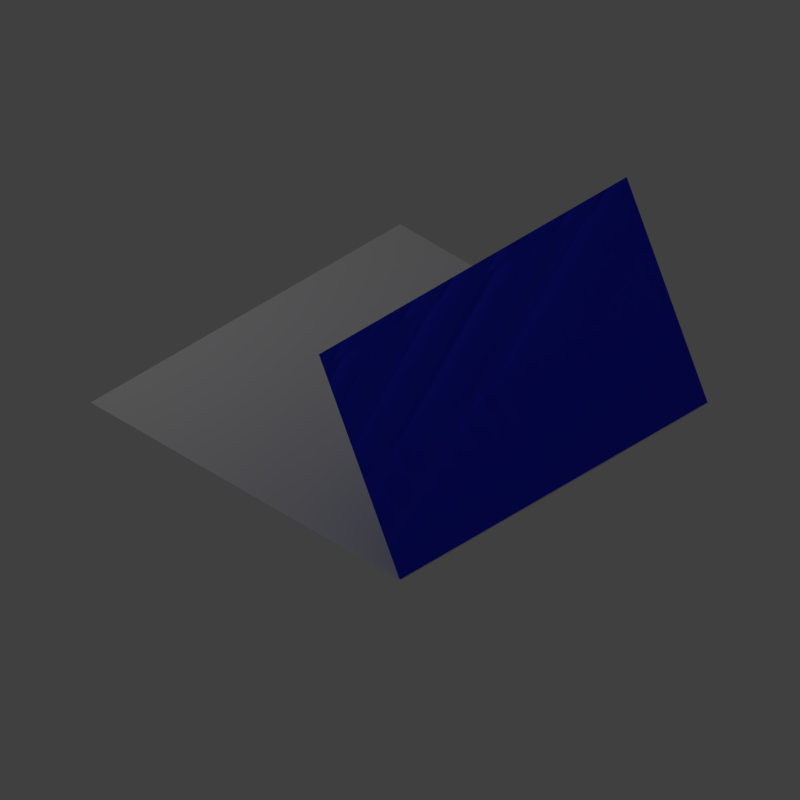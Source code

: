 # Source: Window.blend  (saved by Blender 2.78.0; exported with 4.5.12 LTS)
import bpy
from mathutils import Matrix  # noqa: F401  (used for matrix-valued properties, if any)

bpy.ops.wm.read_factory_settings(use_empty=True)
scene = bpy.context.scene
scene.name = 'Scene'

# ---- collections
col_collection_1 = bpy.data.collections.new('Collection 1'); scene.collection.children.link(col_collection_1)
col_collection_1.hide_render = True
col_collection_1.hide_viewport = True
col_collection_2 = bpy.data.collections.new('Collection 2'); scene.collection.children.link(col_collection_2)
col_collection_3 = bpy.data.collections.new('Collection 3'); scene.collection.children.link(col_collection_3)
col_collection_3.hide_render = True
col_collection_3.hide_viewport = True
col_collection_4 = bpy.data.collections.new('Collection 4'); scene.collection.children.link(col_collection_4)
col_collection_4.hide_render = True
col_collection_4.hide_viewport = True
col_collection_12 = bpy.data.collections.new('Collection 12'); scene.collection.children.link(col_collection_12)

# ---- materials (node trees are filled in below, after node groups)
mat_material_003 = bpy.data.materials.new('Material.003')
mat_material_003.alpha_threshold = 0.0
mat_material_003.use_transparent_shadow = False
mat_material_003.diffuse_color = (1.0, 1.0, 1.0, 1.0)
mat_material_003.roughness = 0.5
mat_material_002 = bpy.data.materials.new('Material.002')
mat_material_002.alpha_threshold = 0.0
mat_material_002.use_transparent_shadow = False
mat_material_002.roughness = 0.5
mat_material_005 = bpy.data.materials.new('Material.005')
mat_material_005.alpha_threshold = 0.0
mat_material_005.use_transparent_shadow = False
mat_material_005.roughness = 0.5
mat_material_000 = bpy.data.materials.new('Material.000')
mat_material_000.alpha_threshold = 0.0
mat_material_000.use_transparent_shadow = False
mat_material_000.diffuse_color = (0.0209, 0.03166, 0.8, 1.0)
mat_material_000.roughness = 0.5

# ---- material node trees

# ---- world
world_world = bpy.data.worlds.new('World'); scene.world = world_world
world_world.color = (0.05088, 0.05088, 0.05088)
world_world.use_sun_shadow = False
world_world.sun_shadow_jitter_overblur = 0.0
world_world.cycles.sampling_method = 'MANUAL'

# ---- cameras
cam_camera = bpy.data.cameras.new('Camera')
cam_camera.type = 'ORTHO'
cam_camera.clip_end = 100.0
cam_camera.lens = 35.0
cam_camera.sensor_width = 32.0
cam_camera.sensor_height = 18.0
cam_camera.ortho_scale = 7.314
cam_camera.dof.focus_distance = 0.0
cam_camera.dof.aperture_fstop = 128.0
cam_camera_001 = bpy.data.cameras.new('Camera.001')
cam_camera_001.type = 'ORTHO'
cam_camera_001.clip_end = 100.0
cam_camera_001.lens = 35.0
cam_camera_001.sensor_width = 32.0
cam_camera_001.sensor_height = 18.0
cam_camera_001.ortho_scale = 7.314
cam_camera_001.dof.focus_distance = 0.0
cam_camera_001.dof.aperture_fstop = 128.0
cam_camera_002 = bpy.data.cameras.new('Camera.002')
cam_camera_002.type = 'ORTHO'
cam_camera_002.clip_end = 100.0
cam_camera_002.lens = 35.0
cam_camera_002.sensor_width = 32.0
cam_camera_002.sensor_height = 18.0
cam_camera_002.ortho_scale = 7.314
cam_camera_002.dof.focus_distance = 0.0
cam_camera_002.dof.aperture_fstop = 128.0
cam_camera_003 = bpy.data.cameras.new('Camera.003')
cam_camera_003.type = 'ORTHO'
cam_camera_003.clip_end = 100.0
cam_camera_003.lens = 35.0
cam_camera_003.sensor_width = 32.0
cam_camera_003.sensor_height = 18.0
cam_camera_003.ortho_scale = 7.314
cam_camera_003.dof.focus_distance = 0.0
cam_camera_003.dof.aperture_fstop = 128.0

# ---- lights
light_lamp = bpy.data.lights.new('Lamp', 'POINT')
light_lamp.transmission_factor = 0.0
light_lamp.cutoff_distance = 30.0
light_lamp.energy = 100.0
light_lamp.shadow_buffer_clip_start = 1.001
light_lamp.shadow_soft_size = 0.1
light_lamp.shadow_maximum_resolution = 0.006
light_lamp.use_absolute_resolution = True
light_lamp_001 = bpy.data.lights.new('Lamp.001', 'POINT')
light_lamp_001.transmission_factor = 0.0
light_lamp_001.cutoff_distance = 30.0
light_lamp_001.energy = 20.0
light_lamp_001.shadow_buffer_clip_start = 1.001
light_lamp_001.shadow_soft_size = 0.1
light_lamp_001.shadow_maximum_resolution = 0.006
light_lamp_001.use_absolute_resolution = True

# ---- meshes
me_plane = bpy.data.meshes.new('Plane')
me_plane.from_pydata([(-1.372, -2.622, -0.1178), (0.852, -2.622, -0.513), (-1.372, 1.359, -0.1178), (0.852, 1.359, -0.513)], [], [(0, 1, 3, 2)])
me_plane.materials.append(mat_material_003)
me_plane.use_remesh_preserve_volume = False
me_plane.use_remesh_preserve_attributes = False
me_plane.use_mirror_vertex_groups = False
me_plane.update()
me_plane_000 = bpy.data.meshes.new('Plane.000')
me_plane_000.from_pydata([(-1.0, -1.0, 0.0), (1.0, -1.0, 0.0), (-1.0, 1.0, 0.0), (1.0, 1.0, 0.0)], [], [(0, 2, 3, 1)])
me_plane_000.materials.append(mat_material_002)
me_plane_000.use_remesh_preserve_volume = False
me_plane_000.use_remesh_preserve_attributes = False
me_plane_000.use_mirror_vertex_groups = False
me_plane_000.update()
me_plane_001 = bpy.data.meshes.new('Plane.001')
me_plane_001.from_pydata([(-1.0, -1.0, 0.0), (1.0, -1.0, 0.0), (-1.0, 1.0, 0.0), (1.0, 1.0, 0.0), (-1.0, 1.0, 0.9836), (-1.0, -1.0, 0.9836), (1.0, -1.0, 0.9836), (1.0, 1.0, 0.9836)], [], [(0, 1, 3, 2), (5, 4, 7, 6), (2, 3, 7, 4), (1, 0, 5, 6), (3, 1, 6, 7), (0, 2, 4, 5)])
me_plane_001.materials.append(mat_material_005)
me_plane_001.use_remesh_preserve_volume = False
me_plane_001.use_remesh_preserve_attributes = False
me_plane_001.use_mirror_vertex_groups = False
me_plane_001.update()
me_plane_002 = bpy.data.meshes.new('Plane.002')
me_plane_002.from_pydata([(-1.372, -2.622, -0.1178), (0.852, -2.622, -0.513), (-1.372, 1.359, -0.1178), (0.852, 1.359, -0.513)], [], [(0, 1, 3, 2)])
me_plane_002.materials.append(mat_material_000)
me_plane_002.use_remesh_preserve_volume = False
me_plane_002.use_remesh_preserve_attributes = False
me_plane_002.use_mirror_vertex_groups = False
me_plane_002.update()

# ---- objects
ob_lamp = bpy.data.objects.new('Lamp', light_lamp)
ob_plane = bpy.data.objects.new('Plane', me_plane)
ob_camera = bpy.data.objects.new('Camera', cam_camera)
ob_plane_000 = bpy.data.objects.new('Plane.000', me_plane_000)
ob_camera_001 = bpy.data.objects.new('Camera.001', cam_camera_001)
ob_camera_002 = bpy.data.objects.new('Camera.002', cam_camera_002)
ob_plane_001 = bpy.data.objects.new('Plane.001', me_plane_001)
ob_plane_002 = bpy.data.objects.new('Plane.002', me_plane_002)
ob_camera_003 = bpy.data.objects.new('Camera.003', cam_camera_003)
ob_lamp_001 = bpy.data.objects.new('Lamp.001', light_lamp_001)

# ---- transforms, parenting, visibility, modifiers, constraints
ob_lamp.location = (4.076, 1.005, 5.904)
ob_lamp.rotation_euler = (0.6503, 0.05522, 1.866)
ob_lamp.lock_rotations_4d = False
ob_lamp.empty_display_type = 'ARROWS'
ob_lamp.color = (0.0, 0.0, 0.0, 0.0)
ob_lamp.lineart.crease_threshold = 0.0
ob_plane.location = (-1.242, 0.6319, 0.6566)
ob_plane.rotation_euler = (-5.798e-07, 1.877, -4.247e-07)
ob_plane.lineart.crease_threshold = 0.0
ob_camera.location = (12.0, -12.0, 12.0)
ob_camera.rotation_euler = (0.9564, 0.0, 0.7854)
ob_camera.lock_rotations_4d = False
ob_camera.empty_display_type = 'ARROWS'
ob_camera.color = (0.0, 0.0, 0.0, 0.0)
ob_camera.display_type = 'WIRE'
ob_camera.lineart.crease_threshold = 0.0
ob_plane_000.location = (0.0, 0.0, 0.0)
ob_plane_000.scale = (2.0, 2.0, 2.0)
ob_plane_000.lineart.crease_threshold = 0.0
ob_camera_001.location = (12.0, 12.0, 12.0)
ob_camera_001.rotation_euler = (0.9564, 0.0, 2.356)
ob_camera_001.lock_rotations_4d = False
ob_camera_001.empty_display_type = 'ARROWS'
ob_camera_001.color = (0.0, 0.0, 0.0, 0.0)
ob_camera_001.display_type = 'WIRE'
ob_camera_001.lineart.crease_threshold = 0.0
ob_camera_002.location = (-12.0, 12.0, 12.0)
ob_camera_002.rotation_euler = (0.9564, 0.0, 3.927)
ob_camera_002.lock_rotations_4d = False
ob_camera_002.empty_display_type = 'ARROWS'
ob_camera_002.color = (0.0, 0.0, 0.0, 0.0)
ob_camera_002.display_type = 'WIRE'
ob_camera_002.lineart.crease_threshold = 0.0
ob_plane_001.location = (0.0, 0.0, 0.0)
ob_plane_001.scale = (2.0, 2.0, 2.0)
ob_plane_001.lineart.crease_threshold = 0.0
ob_plane_002.location = (-1.242, 0.6319, 0.6566)
ob_plane_002.rotation_euler = (-5.798e-07, 1.877, -4.247e-07)
ob_plane_002.lineart.crease_threshold = 0.0
ob_camera_003.location = (-12.0, -12.0, 12.0)
ob_camera_003.rotation_euler = (0.9564, 0.0, 5.498)
ob_camera_003.lock_rotations_4d = False
ob_camera_003.empty_display_type = 'ARROWS'
ob_camera_003.color = (0.0, 0.0, 0.0, 0.0)
ob_camera_003.display_type = 'WIRE'
ob_camera_003.lineart.crease_threshold = 0.0
ob_lamp_001.location = (-7.578, 1.005, 5.904)
ob_lamp_001.rotation_euler = (0.6503, 0.05522, 1.866)
ob_lamp_001.lock_rotations_4d = False
ob_lamp_001.empty_display_type = 'ARROWS'
ob_lamp_001.color = (0.0, 0.0, 0.0, 0.0)
ob_lamp_001.lineart.crease_threshold = 0.0

# ---- collection membership
col_collection_1.objects.link(ob_lamp)
col_collection_2.objects.link(ob_plane)
col_collection_2.objects.link(ob_lamp)
col_collection_2.objects.link(ob_camera)
col_collection_2.objects.link(ob_plane_000)
col_collection_2.objects.link(ob_camera_001)
col_collection_2.objects.link(ob_camera_002)
col_collection_3.objects.link(ob_lamp)
col_collection_3.objects.link(ob_plane_000)
col_collection_4.objects.link(ob_plane_001)
col_collection_12.objects.link(ob_plane)
col_collection_12.objects.link(ob_plane_002)
col_collection_12.objects.link(ob_camera_002)
col_collection_12.objects.link(ob_camera_003)
col_collection_12.objects.link(ob_lamp_001)

# ---- scene / render settings (as saved in the file)
scene.camera = ob_camera_002
scene.frame_start = 1; scene.frame_end = 250; scene.frame_set(1)
scene.render.engine = 'BLENDER_EEVEE_NEXT'
scene.render.resolution_x = 1000
scene.render.resolution_y = 1000
scene.render.resolution_percentage = 50
scene.render.dither_intensity = 0.0
scene.render.film_transparent = True
scene.cycles.use_denoising = False
scene.cycles.samples = 128
scene.cycles.sampling_pattern = 'TABULATED_SOBOL'
scene.cycles.light_sampling_threshold = 0.0
scene.cycles.use_adaptive_sampling = False
scene.cycles.use_light_tree = False
scene.cycles.blur_glossy = 0.0
scene.cycles.sample_clamp_indirect = 0.0
scene.view_settings.view_transform = 'Standard'
bpy.context.view_layer.update()
